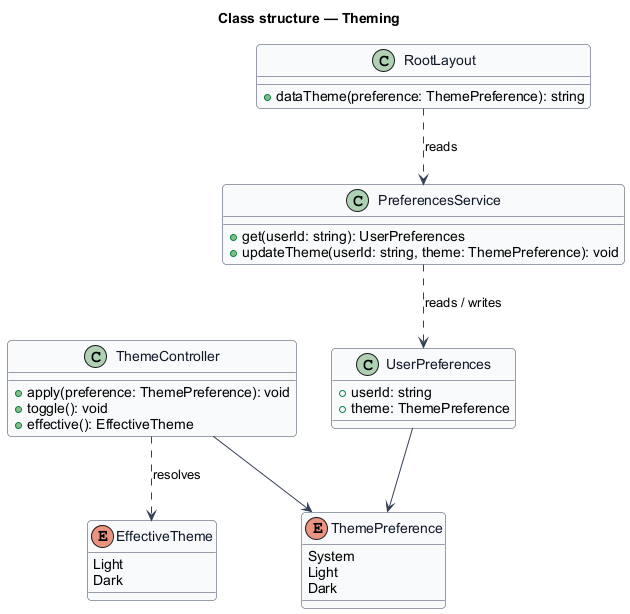

The diagram above was rendered by PlantUML. Its source (embedded in the PNG):
@startuml
skinparam backgroundColor #FFFFFF
skinparam shadowing false
skinparam roundcorner 8
skinparam defaultFontName Arial
skinparam ArrowColor #344054
skinparam class {
  BorderColor #344054
  FontColor #101828
  BackgroundColor #F9FAFB
}
title Class structure — Theming

enum ThemePreference {
  System
  Light
  Dark
}
enum EffectiveTheme {
  Light
  Dark
}
class ThemeController {
  +apply(preference: ThemePreference): void
  +toggle(): void
  +effective(): EffectiveTheme
}
class UserPreferences {
  +userId: string
  +theme: ThemePreference
}
class PreferencesService {
  +get(userId: string): UserPreferences
  +updateTheme(userId: string, theme: ThemePreference): void
}
class RootLayout {
  +dataTheme(preference: ThemePreference): string
}

ThemeController --> ThemePreference
ThemeController ..> EffectiveTheme : resolves
UserPreferences --> ThemePreference
PreferencesService ..> UserPreferences : reads / writes
RootLayout ..> PreferencesService : reads
@enduml